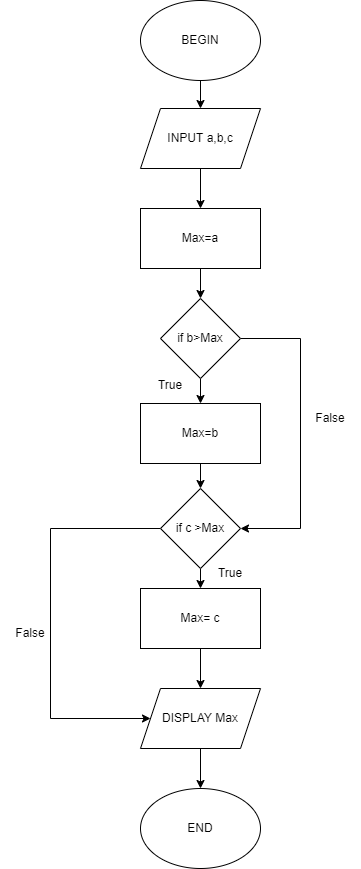

The diagram above was exported from draw.io. Its source (the exported page's mxGraphModel, read from the mxfile embedded in the PNG):
<mxGraphModel dx="868" dy="425" grid="1" gridSize="10" guides="1" tooltips="1" connect="1" arrows="1" fold="1" page="1" pageScale="1" pageWidth="827" pageHeight="1169" math="0" shadow="0">
  <root>
    <mxCell id="WIyWlLk6GJQsqaUBKTNV-0" />
    <mxCell id="WIyWlLk6GJQsqaUBKTNV-1" parent="WIyWlLk6GJQsqaUBKTNV-0" />
    <mxCell id="9Mka0itxf3taFn_hu1QC-9" style="edgeStyle=orthogonalEdgeStyle;rounded=0;orthogonalLoop=1;jettySize=auto;html=1;exitX=0.5;exitY=1;exitDx=0;exitDy=0;entryX=0.5;entryY=0;entryDx=0;entryDy=0;" edge="1" parent="WIyWlLk6GJQsqaUBKTNV-1" source="9Mka0itxf3taFn_hu1QC-0" target="9Mka0itxf3taFn_hu1QC-2">
      <mxGeometry relative="1" as="geometry" />
    </mxCell>
    <mxCell id="9Mka0itxf3taFn_hu1QC-0" value="BEGIN" style="ellipse;whiteSpace=wrap;html=1;" vertex="1" parent="WIyWlLk6GJQsqaUBKTNV-1">
      <mxGeometry x="160" y="122" width="120" height="80" as="geometry" />
    </mxCell>
    <mxCell id="9Mka0itxf3taFn_hu1QC-1" value="END" style="ellipse;whiteSpace=wrap;html=1;" vertex="1" parent="WIyWlLk6GJQsqaUBKTNV-1">
      <mxGeometry x="160" y="910" width="120" height="80" as="geometry" />
    </mxCell>
    <mxCell id="9Mka0itxf3taFn_hu1QC-10" style="edgeStyle=orthogonalEdgeStyle;rounded=0;orthogonalLoop=1;jettySize=auto;html=1;exitX=0.5;exitY=1;exitDx=0;exitDy=0;entryX=0.5;entryY=0;entryDx=0;entryDy=0;" edge="1" parent="WIyWlLk6GJQsqaUBKTNV-1" source="9Mka0itxf3taFn_hu1QC-2" target="9Mka0itxf3taFn_hu1QC-3">
      <mxGeometry relative="1" as="geometry" />
    </mxCell>
    <mxCell id="9Mka0itxf3taFn_hu1QC-2" value="&lt;p class=&quot;MsoNormal&quot;&gt;INPUT a,b,c&lt;/p&gt;" style="shape=parallelogram;perimeter=parallelogramPerimeter;whiteSpace=wrap;html=1;fixedSize=1;" vertex="1" parent="WIyWlLk6GJQsqaUBKTNV-1">
      <mxGeometry x="160" y="230" width="120" height="60" as="geometry" />
    </mxCell>
    <mxCell id="9Mka0itxf3taFn_hu1QC-11" style="edgeStyle=orthogonalEdgeStyle;rounded=0;orthogonalLoop=1;jettySize=auto;html=1;exitX=0.5;exitY=1;exitDx=0;exitDy=0;" edge="1" parent="WIyWlLk6GJQsqaUBKTNV-1" source="9Mka0itxf3taFn_hu1QC-3" target="9Mka0itxf3taFn_hu1QC-4">
      <mxGeometry relative="1" as="geometry" />
    </mxCell>
    <mxCell id="9Mka0itxf3taFn_hu1QC-3" value="Max=a" style="rounded=0;whiteSpace=wrap;html=1;" vertex="1" parent="WIyWlLk6GJQsqaUBKTNV-1">
      <mxGeometry x="160" y="330" width="120" height="60" as="geometry" />
    </mxCell>
    <mxCell id="9Mka0itxf3taFn_hu1QC-12" style="edgeStyle=orthogonalEdgeStyle;rounded=0;orthogonalLoop=1;jettySize=auto;html=1;exitX=0.5;exitY=1;exitDx=0;exitDy=0;entryX=0.5;entryY=0;entryDx=0;entryDy=0;" edge="1" parent="WIyWlLk6GJQsqaUBKTNV-1" source="9Mka0itxf3taFn_hu1QC-4" target="9Mka0itxf3taFn_hu1QC-6">
      <mxGeometry relative="1" as="geometry" />
    </mxCell>
    <mxCell id="9Mka0itxf3taFn_hu1QC-13" style="edgeStyle=orthogonalEdgeStyle;rounded=0;orthogonalLoop=1;jettySize=auto;html=1;exitX=1;exitY=0.5;exitDx=0;exitDy=0;entryX=1;entryY=0.5;entryDx=0;entryDy=0;" edge="1" parent="WIyWlLk6GJQsqaUBKTNV-1" source="9Mka0itxf3taFn_hu1QC-4" target="9Mka0itxf3taFn_hu1QC-7">
      <mxGeometry relative="1" as="geometry">
        <Array as="points">
          <mxPoint x="320" y="460" />
          <mxPoint x="320" y="650" />
        </Array>
      </mxGeometry>
    </mxCell>
    <mxCell id="9Mka0itxf3taFn_hu1QC-4" value="if b&amp;gt;Max" style="rhombus;whiteSpace=wrap;html=1;" vertex="1" parent="WIyWlLk6GJQsqaUBKTNV-1">
      <mxGeometry x="180" y="420" width="80" height="80" as="geometry" />
    </mxCell>
    <mxCell id="9Mka0itxf3taFn_hu1QC-25" style="edgeStyle=orthogonalEdgeStyle;rounded=0;orthogonalLoop=1;jettySize=auto;html=1;exitX=0.5;exitY=1;exitDx=0;exitDy=0;entryX=0.5;entryY=0;entryDx=0;entryDy=0;" edge="1" parent="WIyWlLk6GJQsqaUBKTNV-1" source="9Mka0itxf3taFn_hu1QC-5" target="9Mka0itxf3taFn_hu1QC-1">
      <mxGeometry relative="1" as="geometry" />
    </mxCell>
    <mxCell id="9Mka0itxf3taFn_hu1QC-5" value="DISPLAY Max" style="shape=parallelogram;perimeter=parallelogramPerimeter;whiteSpace=wrap;html=1;fixedSize=1;" vertex="1" parent="WIyWlLk6GJQsqaUBKTNV-1">
      <mxGeometry x="160" y="810" width="120" height="60" as="geometry" />
    </mxCell>
    <mxCell id="9Mka0itxf3taFn_hu1QC-14" style="edgeStyle=orthogonalEdgeStyle;rounded=0;orthogonalLoop=1;jettySize=auto;html=1;entryX=0.5;entryY=0;entryDx=0;entryDy=0;" edge="1" parent="WIyWlLk6GJQsqaUBKTNV-1" source="9Mka0itxf3taFn_hu1QC-6" target="9Mka0itxf3taFn_hu1QC-7">
      <mxGeometry relative="1" as="geometry" />
    </mxCell>
    <mxCell id="9Mka0itxf3taFn_hu1QC-6" value="Max=b" style="rounded=0;whiteSpace=wrap;html=1;" vertex="1" parent="WIyWlLk6GJQsqaUBKTNV-1">
      <mxGeometry x="160" y="525" width="120" height="60" as="geometry" />
    </mxCell>
    <mxCell id="9Mka0itxf3taFn_hu1QC-15" style="edgeStyle=orthogonalEdgeStyle;rounded=0;orthogonalLoop=1;jettySize=auto;html=1;exitX=0.5;exitY=1;exitDx=0;exitDy=0;entryX=0.5;entryY=0;entryDx=0;entryDy=0;" edge="1" parent="WIyWlLk6GJQsqaUBKTNV-1" source="9Mka0itxf3taFn_hu1QC-7" target="9Mka0itxf3taFn_hu1QC-8">
      <mxGeometry relative="1" as="geometry" />
    </mxCell>
    <mxCell id="9Mka0itxf3taFn_hu1QC-24" style="edgeStyle=orthogonalEdgeStyle;rounded=0;orthogonalLoop=1;jettySize=auto;html=1;exitX=0;exitY=0.5;exitDx=0;exitDy=0;entryX=0;entryY=0.5;entryDx=0;entryDy=0;" edge="1" parent="WIyWlLk6GJQsqaUBKTNV-1" source="9Mka0itxf3taFn_hu1QC-7" target="9Mka0itxf3taFn_hu1QC-5">
      <mxGeometry relative="1" as="geometry">
        <Array as="points">
          <mxPoint x="70" y="650" />
          <mxPoint x="70" y="840" />
        </Array>
      </mxGeometry>
    </mxCell>
    <mxCell id="9Mka0itxf3taFn_hu1QC-7" value="if c &amp;gt;Max" style="rhombus;whiteSpace=wrap;html=1;" vertex="1" parent="WIyWlLk6GJQsqaUBKTNV-1">
      <mxGeometry x="180" y="610" width="80" height="80" as="geometry" />
    </mxCell>
    <mxCell id="9Mka0itxf3taFn_hu1QC-16" style="edgeStyle=orthogonalEdgeStyle;rounded=0;orthogonalLoop=1;jettySize=auto;html=1;exitX=0.5;exitY=1;exitDx=0;exitDy=0;entryX=0.5;entryY=0;entryDx=0;entryDy=0;" edge="1" parent="WIyWlLk6GJQsqaUBKTNV-1" source="9Mka0itxf3taFn_hu1QC-8" target="9Mka0itxf3taFn_hu1QC-5">
      <mxGeometry relative="1" as="geometry" />
    </mxCell>
    <mxCell id="9Mka0itxf3taFn_hu1QC-8" value="Max= c" style="rounded=0;whiteSpace=wrap;html=1;" vertex="1" parent="WIyWlLk6GJQsqaUBKTNV-1">
      <mxGeometry x="160" y="710" width="120" height="60" as="geometry" />
    </mxCell>
    <mxCell id="9Mka0itxf3taFn_hu1QC-19" value="True" style="text;html=1;strokeColor=none;fillColor=none;align=center;verticalAlign=middle;whiteSpace=wrap;rounded=0;" vertex="1" parent="WIyWlLk6GJQsqaUBKTNV-1">
      <mxGeometry x="160" y="492" width="60" height="30" as="geometry" />
    </mxCell>
    <mxCell id="9Mka0itxf3taFn_hu1QC-20" value="False" style="text;html=1;strokeColor=none;fillColor=none;align=center;verticalAlign=middle;whiteSpace=wrap;rounded=0;" vertex="1" parent="WIyWlLk6GJQsqaUBKTNV-1">
      <mxGeometry x="320" y="525" width="60" height="30" as="geometry" />
    </mxCell>
    <mxCell id="9Mka0itxf3taFn_hu1QC-21" value="True" style="text;html=1;strokeColor=none;fillColor=none;align=center;verticalAlign=middle;whiteSpace=wrap;rounded=0;" vertex="1" parent="WIyWlLk6GJQsqaUBKTNV-1">
      <mxGeometry x="220" y="680" width="60" height="30" as="geometry" />
    </mxCell>
    <mxCell id="9Mka0itxf3taFn_hu1QC-22" value="False" style="text;html=1;strokeColor=none;fillColor=none;align=center;verticalAlign=middle;whiteSpace=wrap;rounded=0;" vertex="1" parent="WIyWlLk6GJQsqaUBKTNV-1">
      <mxGeometry x="20" y="740" width="60" height="30" as="geometry" />
    </mxCell>
  </root>
</mxGraphModel>